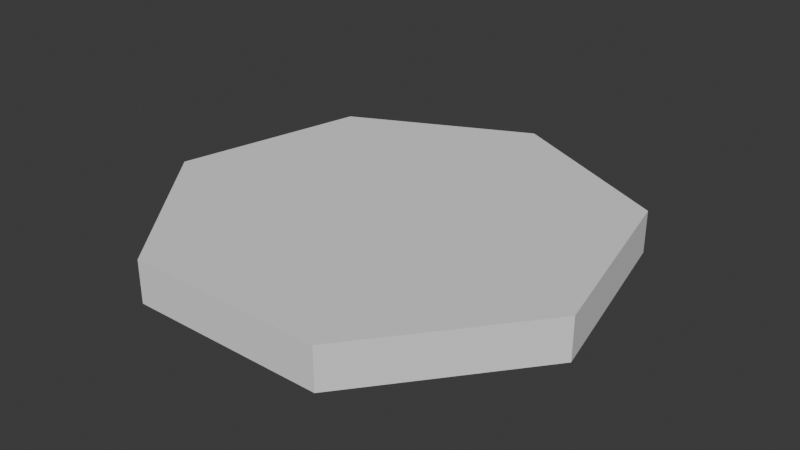# Source: light_2_.blend  (saved by Blender 4.0.36; exported with 4.5.12 LTS)
import bpy
from mathutils import Matrix  # noqa: F401  (used for matrix-valued properties, if any)

bpy.ops.wm.read_factory_settings(use_empty=True)
scene = bpy.context.scene
scene.name = 'Scene'

# ---- collections
col_collection = bpy.data.collections.new('Collection'); scene.collection.children.link(col_collection)
col_laboratory = bpy.data.collections.new('laboratory'); col_collection.children.link(col_laboratory)
col_room = bpy.data.collections.new('room'); col_laboratory.children.link(col_room)

# ---- world
world_world = bpy.data.worlds.new('World'); scene.world = world_world
world_world.use_nodes = True; world_world.node_tree.nodes.clear()
_N = world_world.node_tree.nodes; _L = world_world.node_tree.links
n0 = _N.new('ShaderNodeOutputWorld'); n0.name = 'World Output'; n0.location = (300, 300)
n1 = _N.new('ShaderNodeBackground'); n1.name = 'Background'; n1.location = (10, 300)
n1.inputs[0].default_value = (0.05088, 0.05088, 0.05088, 1.0)
_L.new(n1.outputs[0], n0.inputs[0])
n0.is_active_output = True
world_world.color = (0.05088, 0.05088, 0.05088)
world_world.use_sun_shadow = False
world_world.sun_shadow_jitter_overblur = 0.0

# ---- meshes
me_x = bpy.data.meshes.new('Окружность')
me_x.from_pydata([(80.26, 66.81, -3.232), (69.26, 61.52, -3.232), (66.55, 49.62, -3.232), (74.16, 40.08, -3.232), (86.36, 40.08, -3.232), (93.97, 49.62, -3.232), (91.25, 61.52, -3.232), (67.75, 62.72, -3.232), (80.26, 68.75, -3.232), (64.66, 49.19, -3.232), (73.32, 38.33, -3.232), (87.2, 38.33, -3.232), (95.86, 49.19, -3.232), (92.77, 62.72, -3.232), (67.75, 62.72, -0.294), (80.26, 68.75, -0.294), (80.26, 52.75, -0.294), (64.66, 49.19, -0.294), (73.32, 38.33, -0.294), (87.2, 38.33, -0.294), (95.86, 49.19, -0.294), (92.77, 62.72, -0.294), (67.75, 62.72, -3.232), (80.26, 68.75, -3.232), (64.66, 49.19, -3.232), (73.32, 38.33, -3.232), (87.2, 38.33, -3.232), (95.86, 49.19, -3.232), (92.77, 62.72, -3.232), (69.26, 61.52, -2.938), (80.26, 52.75, -2.938), (80.26, 66.81, -2.938), (66.55, 49.62, -2.938), (74.16, 40.08, -2.938), (86.36, 40.08, -2.938), (93.97, 49.62, -2.938), (91.25, 61.52, -2.938)], [], [(4, 3, 33, 34), (6, 5, 35, 36), (1, 0, 31, 29), (3, 2, 32, 33), (5, 4, 34, 35), (0, 6, 36, 31), (2, 1, 29, 32), (7, 9, 17, 14), (9, 10, 18, 17), (10, 11, 19, 18), (11, 12, 20, 19), (8, 7, 14, 15), (12, 13, 21, 20), (13, 8, 15, 21), (26, 27, 12, 11), (25, 26, 11, 10), (24, 25, 10, 9), (22, 24, 9, 7), (28, 23, 8, 13), (27, 28, 13, 12), (23, 22, 7, 8), (16, 15, 14), (16, 14, 17), (16, 17, 18), (16, 18, 19), (16, 19, 20), (16, 20, 21), (16, 21, 15), (0, 1, 22, 23), (1, 2, 24, 22), (2, 3, 25, 24), (3, 4, 26, 25), (4, 5, 27, 26), (5, 6, 28, 27), (6, 0, 23, 28), (30, 29, 31), (30, 32, 29), (30, 33, 32), (30, 34, 33), (30, 35, 34), (30, 36, 35), (30, 31, 36)])
_uv = me_x.uv_layers.new(name='UVКарта')
_uv.uv.foreach_set('vector', [0.6907, 0.1041, 0.3093, 0.1041, 0.3093, 0.1041, 0.6907, 0.1041, 0.8436, 0.774, 0.9285, 0.4022, 0.9285, 0.4022, 0.8436, 0.774, 0.1564, 0.774, 0.5, 0.9395, 0.5, 0.9395, 0.1564, 0.774, 0.3093, 0.1041, 0.07155, 0.4022, 0.07155, 0.4022, 0.3093, 0.1041, 0.9285, 0.4022, 0.6907, 0.1041, 0.6907, 0.1041, 0.9285, 0.4022, 0.5, 0.9395, 0.8436, 0.774, 0.8436, 0.774, 0.5, 0.9395, 0.07155, 0.4022, 0.1564, 0.774, 0.1564, 0.774, 0.07155, 0.4022, 0.1091, 0.8117, 0.01254, 0.3887, 0.01254, 0.3887, 0.1091, 0.8117, 0.01254, 0.3887, 0.2831, 0.04952, 0.2831, 0.04952, 0.01254, 0.3887, 0.2831, 0.04952, 0.7169, 0.04952, 0.7169, 0.04952, 0.2831, 0.04952, 0.7169, 0.04952, 0.9875, 0.3887, 0.9875, 0.3887, 0.7169, 0.04952, 0.5, 1.0, 0.1091, 0.8117, 0.1091, 0.8117, 0.5, 1.0, 0.9875, 0.3887, 0.8909, 0.8117, 0.8909, 0.8117, 0.9875, 0.3887, 0.8909, 0.8117, 0.5, 1.0, 0.5, 1.0, 0.8909, 0.8117, 0.7169, 0.04952, 0.9875, 0.3887, 0.9875, 0.3887, 0.7169, 0.04952, 0.2831, 0.04952, 0.7169, 0.04952, 0.7169, 0.04952, 0.2831, 0.04952, 0.01254, 0.3887, 0.2831, 0.04952, 0.2831, 0.04952, 0.01254, 0.3887, 0.1091, 0.8117, 0.01254, 0.3887, 0.01254, 0.3887, 0.1091, 0.8117, 0.8909, 0.8117, 0.5, 1.0, 0.5, 1.0, 0.8909, 0.8117, 0.9875, 0.3887, 0.8909, 0.8117, 0.8909, 0.8117, 0.9875, 0.3887, 0.5, 1.0, 0.1091, 0.8117, 0.1091, 0.8117, 0.5, 1.0, 0.5, 0.5, 0.5, 1.0, 0.1091, 0.8117, 0.5, 0.5, 0.1091, 0.8117, 0.01254, 0.3887, 0.5, 0.5, 0.01254, 0.3887, 0.2831, 0.04952, 0.5, 0.5, 0.2831, 0.04952, 0.7169, 0.04952, 0.5, 0.5, 0.7169, 0.04952, 0.9875, 0.3887, 0.5, 0.5, 0.9875, 0.3887, 0.8909, 0.8117, 0.5, 0.5, 0.8909, 0.8117, 0.5, 1.0, 0.5, 0.9395, 0.1564, 0.774, 0.1091, 0.8117, 0.5, 1.0, 0.1564, 0.774, 0.07155, 0.4022, 0.01254, 0.3887, 0.1091, 0.8117, 0.07155, 0.4022, 0.3093, 0.1041, 0.2831, 0.04952, 0.01254, 0.3887, 0.3093, 0.1041, 0.6907, 0.1041, 0.7169, 0.04952, 0.2831, 0.04952, 0.6907, 0.1041, 0.9285, 0.4022, 0.9875, 0.3887, 0.7169, 0.04952, 0.9285, 0.4022, 0.8436, 0.774, 0.8909, 0.8117, 0.9875, 0.3887, 0.8436, 0.774, 0.5, 0.9395, 0.5, 1.0, 0.8909, 0.8117, 0.5, 0.5, 0.1564, 0.774, 0.5, 0.9395, 0.5, 0.5, 0.07155, 0.4022, 0.1564, 0.774, 0.5, 0.5, 0.3093, 0.1041, 0.07155, 0.4022, 0.5, 0.5, 0.6907, 0.1041, 0.3093, 0.1041, 0.5, 0.5, 0.9285, 0.4022, 0.6907, 0.1041, 0.5, 0.5, 0.8436, 0.774, 0.9285, 0.4022, 0.5, 0.5, 0.5, 0.9395, 0.8436, 0.774])
me_x.update()

# ---- objects
ob_x = bpy.data.objects.new('Окружность', me_x)

# ---- transforms, parenting, visibility, modifiers, constraints
ob_x.location = (-183.3, -343.0, 95.43)
ob_x.scale = (6.531, 6.531, 6.531)

# ---- collection membership
col_laboratory.objects.link(ob_x)

# ---- scene / render settings (as saved in the file)
scene.frame_start = 1; scene.frame_end = 250; scene.frame_set(1)
scene.render.engine = 'BLENDER_EEVEE_NEXT'
scene.cycles.sampling_pattern = 'TABULATED_SOBOL'
bpy.context.view_layer.update()

# ---- added for rendering (the .blend has no active camera and no usable light): camera, sun
cam_auto = bpy.data.cameras.new('AutoCamera')
cam_auto.lens = 50.0
cam_auto.sensor_width = 36.0
cam_auto.clip_end = 4630.89
ob_auto_camera = bpy.data.objects.new('AutoCamera', cam_auto)
scene.collection.objects.link(ob_auto_camera)
ob_auto_camera.location = (604.772, -310.009, 295.017)
ob_auto_camera.rotation_euler = (1.09748, -7.21219e-08, 0.694738)
scene.camera = ob_auto_camera
light_auto_sun = bpy.data.lights.new('AutoSun', 'SUN')
light_auto_sun.energy = 3.0
light_auto_sun.angle = 0.0523599
ob_auto_sun = bpy.data.objects.new('AutoSun', light_auto_sun)
scene.collection.objects.link(ob_auto_sun)
ob_auto_sun.rotation_euler = (0.872665, 0.174533, 0.523599)
bpy.context.view_layer.update()
